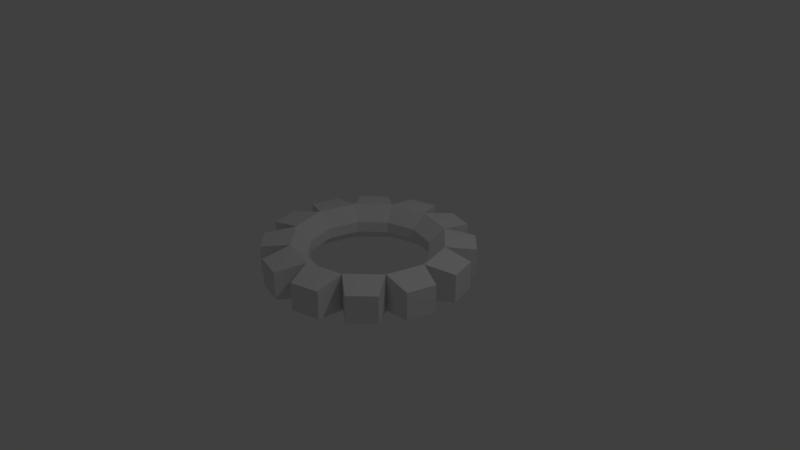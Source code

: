 # Source: sett2.blend  (saved by Blender 2.78.0; exported with 4.5.12 LTS)
import bpy
from mathutils import Matrix  # noqa: F401  (used for matrix-valued properties, if any)

bpy.ops.wm.read_factory_settings(use_empty=True)
scene = bpy.context.scene
scene.name = 'Scene'

# ---- collections
col_collection_1 = bpy.data.collections.new('Collection 1'); scene.collection.children.link(col_collection_1)

# ---- world
world_world = bpy.data.worlds.new('World'); scene.world = world_world
world_world.color = (0.05088, 0.05088, 0.05088)
world_world.use_sun_shadow = False
world_world.sun_shadow_jitter_overblur = 0.0
world_world.cycles.sampling_method = 'MANUAL'

# ---- cameras
cam_camera = bpy.data.cameras.new('Camera')
cam_camera.clip_end = 100.0
cam_camera.lens = 35.0
cam_camera.sensor_width = 32.0
cam_camera.sensor_height = 18.0
cam_camera.ortho_scale = 7.314
cam_camera.dof.focus_distance = 0.0
cam_camera.dof.aperture_fstop = 128.0

# ---- lights
light_lamp = bpy.data.lights.new('Lamp', 'POINT')
light_lamp.transmission_factor = 0.0
light_lamp.cutoff_distance = 30.0
light_lamp.energy = 100.0
light_lamp.shadow_buffer_clip_start = 1.001
light_lamp.shadow_soft_size = 0.1
light_lamp.shadow_maximum_resolution = 0.006
light_lamp.use_absolute_resolution = True

# ---- meshes
me_circle = bpy.data.meshes.new('Circle')
me_circle.from_pydata([(2.875e-08, 0.7929, -0.07264), (2.875e-08, 0.7929, 0.07264), (0.3965, 0.6867, -0.07264), (0.3965, 0.6867, 0.07264), (0.6867, 0.3965, -0.07264), (0.6867, 0.3965, 0.07264), (0.7929, -3.093e-08, -0.07264), (0.7929, -3.093e-08, 0.07264), (0.6867, -0.3965, -0.07264), (0.6867, -0.3965, 0.07264), (0.3965, -0.6867, -0.07264), (0.3965, -0.6867, 0.07264), (1.254e-07, -0.7929, -0.07264), (1.254e-07, -0.7929, 0.07264), (-0.3965, -0.6867, -0.07264), (-0.3965, -0.6867, 0.07264), (-0.6867, -0.3965, -0.07264), (-0.6867, -0.3965, 0.07264), (-0.7929, -3.659e-07, -0.07264), (-0.7929, -3.659e-07, 0.07264), (-0.6867, 0.3965, -0.07264), (-0.6867, 0.3965, 0.07264), (-0.3965, 0.6867, -0.07264), (-0.3965, 0.6867, 0.07264), (0.5, -0.866, 0.25), (0.5, -0.866, -0.25), (1.51e-07, -1.0, -0.25), (1.51e-07, -1.0, 0.25), (0.541, -1.269, 0.1875), (0.541, -1.269, -0.1875), (0.166, -1.37, -0.1875), (0.166, -1.37, 0.1875), (1.103, -0.8286, 0.1875), (1.103, -0.8286, -0.1875), (0.8286, -1.103, -0.1875), (0.8286, -1.103, 0.1875), (1.37, -0.166, 0.1875), (1.37, -0.166, -0.1875), (1.269, -0.541, -0.1875), (1.269, -0.541, 0.1875), (1.269, 0.541, 0.1875), (1.269, 0.541, -0.1875), (1.37, 0.166, -0.1875), (1.37, 0.166, 0.1875), (0.8286, 1.103, 0.1875), (0.8286, 1.103, -0.1875), (1.103, 0.8286, -0.1875), (1.103, 0.8286, 0.1875), (0.166, 1.37, -0.1875), (0.541, 1.269, -0.1875), (0.541, 1.269, 0.1875), (0.166, 1.37, 0.1875), (-0.166, 1.37, -0.1875), (-0.166, 1.37, 0.1875), (-0.541, 1.269, 0.1875), (-0.541, 1.269, -0.1875), (-1.103, 0.8286, 0.1875), (-1.103, 0.8286, -0.1875), (-0.8286, 1.103, -0.1875), (-0.8286, 1.103, 0.1875), (-1.37, 0.166, 0.1875), (-1.37, 0.166, -0.1875), (-1.269, 0.541, -0.1875), (-1.269, 0.541, 0.1875), (-1.269, -0.541, 0.1875), (-1.269, -0.541, -0.1875), (-1.37, -0.166, -0.1875), (-1.37, -0.166, 0.1875), (-0.8286, -1.103, 0.1875), (-0.8286, -1.103, -0.1875), (-1.103, -0.8286, -0.1875), (-1.103, -0.8286, 0.1875), (-0.166, -1.37, 0.1875), (-0.166, -1.37, -0.1875), (-0.541, -1.269, -0.1875), (-0.541, -1.269, 0.1875), (0.0, 1.0, -0.25), (0.5, 0.866, -0.25), (0.5, 0.866, 0.25), (0.0, 1.0, 0.25), (0.866, 0.5, -0.25), (0.866, 0.5, 0.25), (1.0, -4.371e-08, -0.25), (1.0, -4.371e-08, 0.25), (0.866, -0.5, -0.25), (0.866, -0.5, 0.25), (0.5, -0.866, -0.25), (0.5, -0.866, 0.25), (1.51e-07, -1.0, -0.25), (1.51e-07, -1.0, 0.25), (-0.5, -0.866, -0.25), (-0.5, -0.866, 0.25), (-0.866, -0.5, -0.25), (-0.866, -0.5, 0.25), (-1.0, -4.649e-07, -0.25), (-1.0, -4.649e-07, 0.25), (-0.866, 0.5, -0.25), (-0.866, 0.5, 0.25), (-0.5, 0.866, -0.25), (-0.5, 0.866, 0.25)], [], [(77, 76, 48, 49), (78, 81, 47, 44), (83, 82, 42, 43), (83, 85, 39, 36), (85, 87, 35, 32), (89, 88, 26, 27), (89, 91, 75, 72), (92, 90, 69, 70), (95, 94, 66, 67), (95, 97, 63, 60), (99, 98, 58, 59), (98, 99, 54, 55), (24, 27, 31, 28), (88, 86, 25, 26), (87, 89, 27, 24), (86, 87, 24, 25), (29, 28, 31, 30), (25, 24, 28, 29), (27, 26, 30, 31), (26, 25, 29, 30), (33, 32, 35, 34), (84, 85, 32, 33), (87, 86, 34, 35), (86, 84, 33, 34), (37, 36, 39, 38), (82, 83, 36, 37), (85, 84, 38, 39), (84, 82, 37, 38), (41, 40, 43, 42), (82, 80, 41, 42), (81, 83, 43, 40), (80, 81, 40, 41), (45, 44, 47, 46), (77, 78, 44, 45), (81, 80, 46, 47), (80, 77, 45, 46), (48, 51, 50, 49), (78, 77, 49, 50), (79, 78, 50, 51), (76, 79, 51, 48), (55, 54, 53, 52), (76, 98, 55, 52), (79, 76, 52, 53), (99, 79, 53, 54), (57, 56, 59, 58), (98, 96, 57, 58), (97, 99, 59, 56), (96, 97, 56, 57), (61, 60, 63, 62), (94, 95, 60, 61), (97, 96, 62, 63), (96, 94, 61, 62), (65, 64, 67, 66), (94, 92, 65, 66), (93, 95, 67, 64), (92, 93, 64, 65), (69, 68, 71, 70), (91, 93, 71, 68), (90, 91, 68, 69), (93, 92, 70, 71), (73, 72, 75, 74), (88, 89, 72, 73), (91, 90, 74, 75), (90, 88, 73, 74), (2, 0, 76, 77), (1, 3, 78, 79), (4, 2, 77, 80), (3, 5, 81, 78), (6, 4, 80, 82), (5, 7, 83, 81), (8, 6, 82, 84), (7, 9, 85, 83), (10, 8, 84, 86), (9, 11, 87, 85), (12, 10, 86, 88), (11, 13, 89, 87), (14, 12, 88, 90), (13, 15, 91, 89), (16, 14, 90, 92), (15, 17, 93, 91), (18, 16, 92, 94), (17, 19, 95, 93), (20, 18, 94, 96), (19, 21, 97, 95), (22, 20, 96, 98), (21, 23, 99, 97), (0, 22, 98, 76), (23, 1, 79, 99), (18, 20, 21, 19), (20, 22, 23, 21), (22, 0, 1, 23), (0, 2, 3, 1), (2, 4, 5, 3), (4, 6, 7, 5), (6, 8, 9, 7), (8, 10, 11, 9), (10, 12, 13, 11), (12, 14, 15, 13), (14, 16, 17, 15), (16, 18, 19, 17)])
me_circle.use_remesh_preserve_volume = False
me_circle.use_remesh_preserve_attributes = False
me_circle.use_mirror_vertex_groups = False
me_circle.update()

# ---- objects
ob_circle = bpy.data.objects.new('Circle', me_circle)
ob_lamp = bpy.data.objects.new('Lamp', light_lamp)
ob_camera = bpy.data.objects.new('Camera', cam_camera)

# ---- transforms, parenting, visibility, modifiers, constraints
ob_circle.location = (0.0, 0.0, 0.0)
ob_circle.lineart.crease_threshold = 0.0
ob_lamp.location = (4.076, 1.005, 5.904)
ob_lamp.rotation_euler = (0.6503, 0.05522, 1.866)
ob_lamp.lock_rotations_4d = False
ob_lamp.empty_display_type = 'ARROWS'
ob_lamp.color = (0.0, 0.0, 0.0, 0.0)
ob_lamp.lineart.crease_threshold = 0.0
ob_camera.location = (7.481, -6.508, 5.344)
ob_camera.rotation_euler = (1.109, 0.0, 0.8149)
ob_camera.lock_rotations_4d = False
ob_camera.empty_display_type = 'ARROWS'
ob_camera.color = (0.0, 0.0, 0.0, 0.0)
ob_camera.display_type = 'WIRE'
ob_camera.lineart.crease_threshold = 0.0

# ---- collection membership
col_collection_1.objects.link(ob_circle)
col_collection_1.objects.link(ob_lamp)
col_collection_1.objects.link(ob_camera)

# ---- scene / render settings (as saved in the file)
scene.camera = ob_camera
scene.frame_start = 1; scene.frame_end = 250; scene.frame_set(1)
scene.render.engine = 'BLENDER_EEVEE_NEXT'
scene.render.resolution_percentage = 50
scene.render.dither_intensity = 0.0
scene.cycles.use_denoising = False
scene.cycles.samples = 128
scene.cycles.sampling_pattern = 'TABULATED_SOBOL'
scene.cycles.light_sampling_threshold = 0.0
scene.cycles.use_adaptive_sampling = False
scene.cycles.use_light_tree = False
scene.cycles.blur_glossy = 0.0
scene.cycles.sample_clamp_indirect = 0.0
scene.view_settings.view_transform = 'Standard'
bpy.context.view_layer.update()
